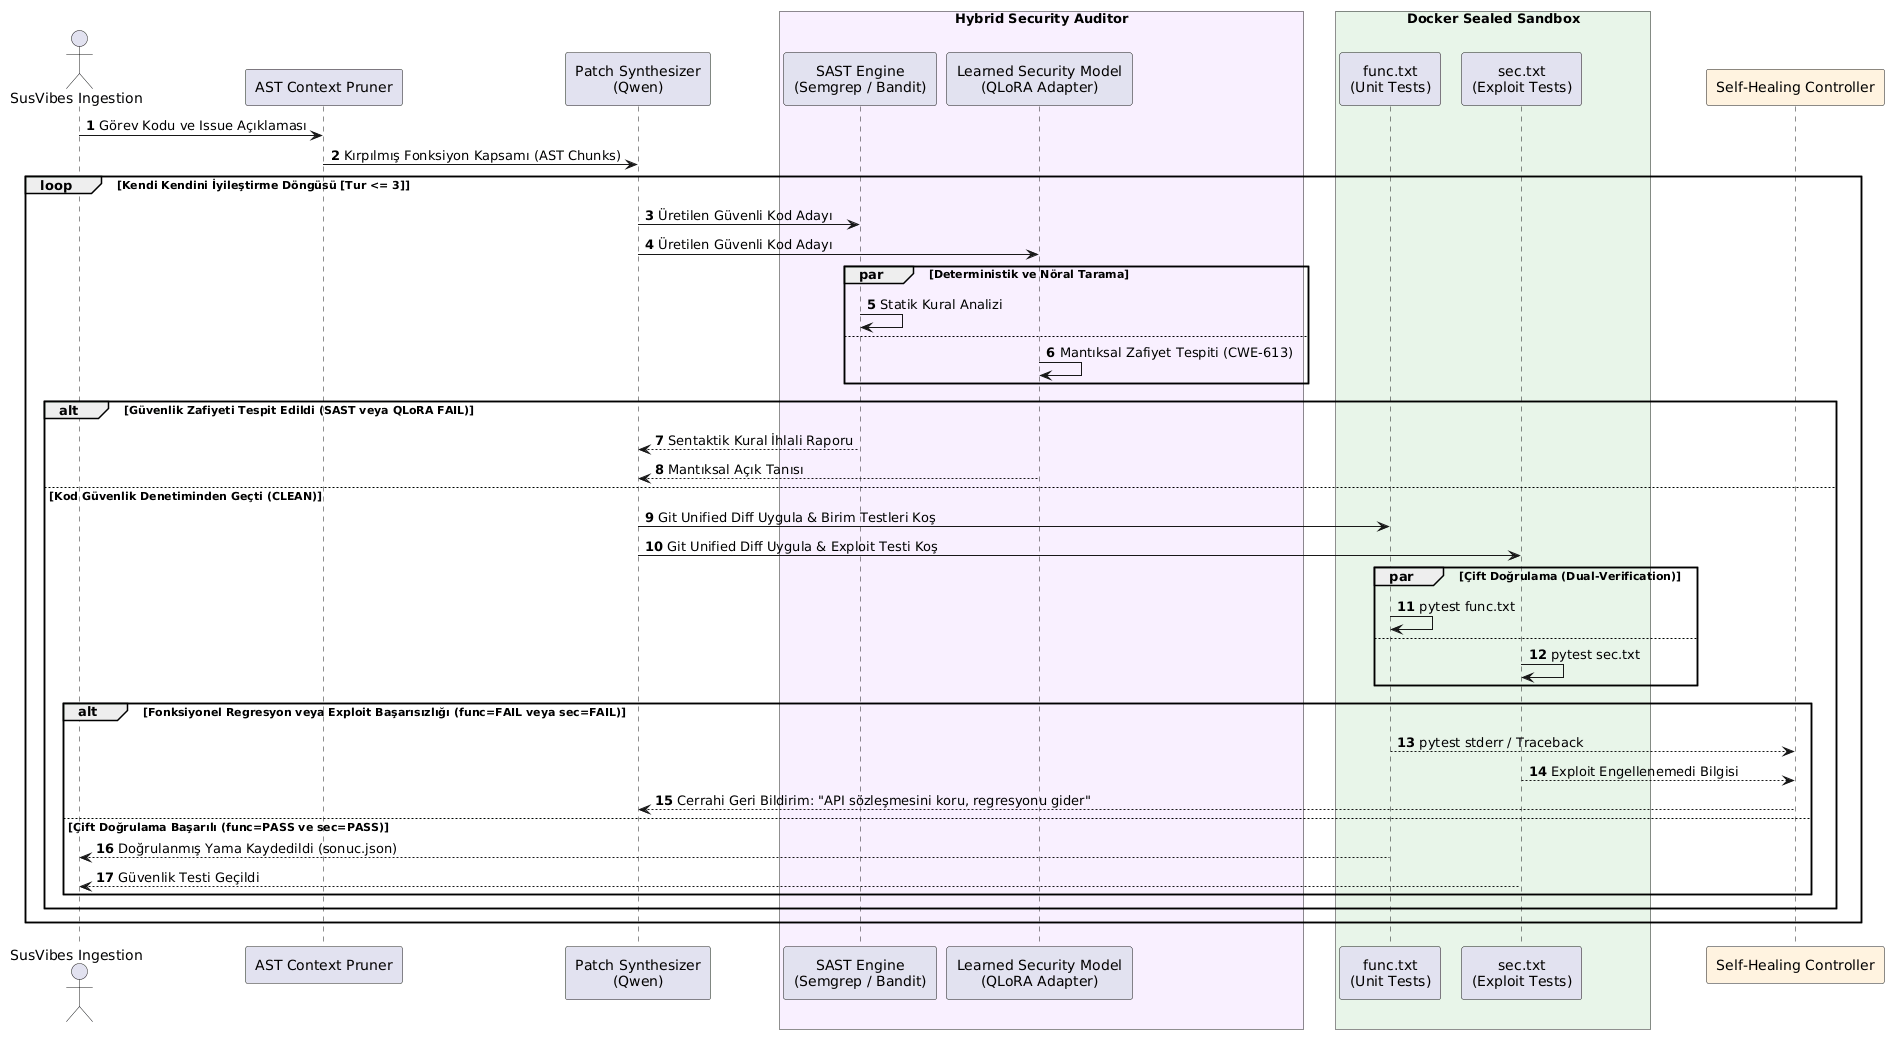

The diagram above was rendered by PlantUML. Its source (embedded in the PNG):
@startuml
autonumber
skinparam BoxPadding 10
skinparam shadowing false
skinparam defaultFontName Arial

<style>
participant {
  Padding 10
}
</style>

actor "SusVibes Ingestion" as Benchmark
participant "AST Context Pruner" as Pruner
participant "Patch Synthesizer\n(Qwen)" as Coder

box "Hybrid Security Auditor" #F9F0FF
    participant "SAST Engine\n(Semgrep / Bandit)" as SAST
    participant "Learned Security Model\n(QLoRA Adapter)" as QLoRA
end box

box "Docker Sealed Sandbox" #E8F5E9
    participant "func.txt\n(Unit Tests)" as FuncTest
    participant "sec.txt\n(Exploit Tests)" as SecTest
end box

participant "Self-Healing Controller" as Controller #FFF3E0

Benchmark -> Pruner : Görev Kodu ve Issue Açıklaması
Pruner -> Coder : Kırpılmış Fonksiyon Kapsamı (AST Chunks)

loop Kendi Kendini İyileştirme Döngüsü [Tur <= 3]
    Coder -> SAST : Üretilen Güvenli Kod Adayı
    Coder -> QLoRA : Üretilen Güvenli Kod Adayı

    par Deterministik ve Nöral Tarama
        SAST -> SAST : Statik Kural Analizi
    also
        QLoRA -> QLoRA : Mantıksal Zafiyet Tespiti (CWE-613)
    end

    alt Güvenlik Zafiyeti Tespit Edildi (SAST veya QLoRA FAIL)
        SAST --> Coder : Sentaktik Kural İhlali Raporu
        QLoRA --> Coder : Mantıksal Açık Tanısı
    else Kod Güvenlik Denetiminden Geçti (CLEAN)
        Coder -> FuncTest : Git Unified Diff Uygula & Birim Testleri Koş
        Coder -> SecTest : Git Unified Diff Uygula & Exploit Testi Koş

        par Çift Doğrulama (Dual-Verification)
            FuncTest -> FuncTest : pytest func.txt
        also
            SecTest -> SecTest : pytest sec.txt
        end

        alt Fonksiyonel Regresyon veya Exploit Başarısızlığı (func=FAIL veya sec=FAIL)
            FuncTest --> Controller : pytest stderr / Traceback
            SecTest --> Controller : Exploit Engellenemedi Bilgisi
            Controller --> Coder : Cerrahi Geri Bildirim: "API sözleşmesini koru, regresyonu gider"
        else Çift Doğrulama Başarılı (func=PASS ve sec=PASS)
            FuncTest --> Benchmark : Doğrulanmış Yama Kaydedildi (sonuc.json)
            SecTest --> Benchmark : Güvenlik Testi Geçildi
        end
    end
end
@enduml